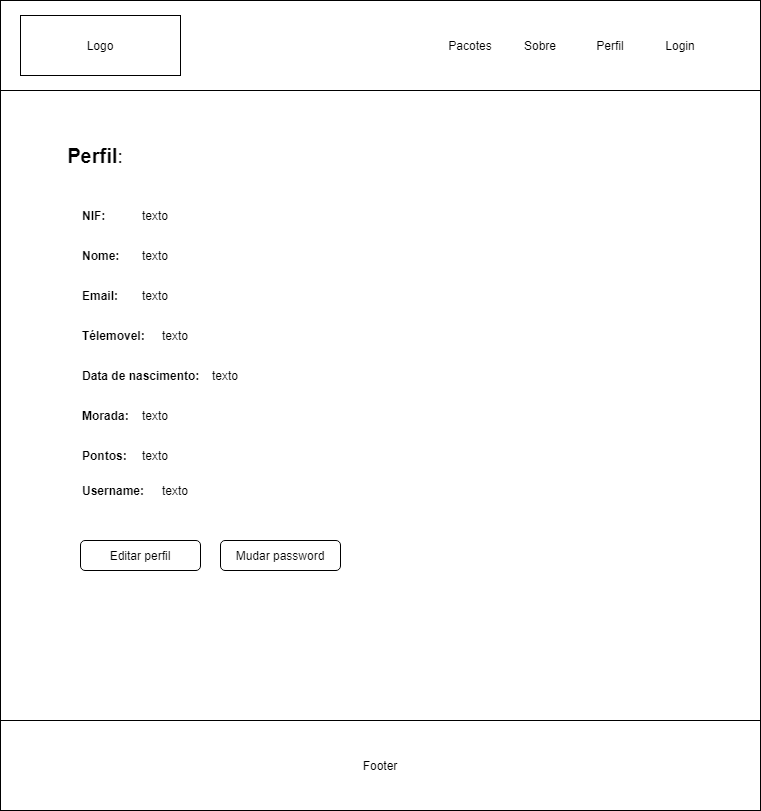

The diagram above was exported from draw.io. Its source (the exported page's mxGraphModel, read from the mxfile embedded in the PNG):
<mxGraphModel dx="1422" dy="747" grid="1" gridSize="10" guides="1" tooltips="1" connect="1" arrows="1" fold="1" page="1" pageScale="1" pageWidth="827" pageHeight="1169" math="0" shadow="0">
  <root>
    <mxCell id="0" />
    <mxCell id="1" parent="0" />
    <mxCell id="sSaX9gXvgp1G-d5pKnBB-1" value="" style="rounded=0;whiteSpace=wrap;html=1;" vertex="1" parent="1">
      <mxGeometry x="40" y="80" width="760" height="810" as="geometry" />
    </mxCell>
    <mxCell id="sSaX9gXvgp1G-d5pKnBB-2" value="" style="rounded=0;whiteSpace=wrap;html=1;" vertex="1" parent="1">
      <mxGeometry x="40" y="80" width="760" height="90" as="geometry" />
    </mxCell>
    <mxCell id="sSaX9gXvgp1G-d5pKnBB-3" value="Logo" style="rounded=0;whiteSpace=wrap;html=1;" vertex="1" parent="1">
      <mxGeometry x="60" y="95" width="160" height="60" as="geometry" />
    </mxCell>
    <mxCell id="sSaX9gXvgp1G-d5pKnBB-4" value="Pacotes" style="text;html=1;strokeColor=none;fillColor=none;align=center;verticalAlign=middle;whiteSpace=wrap;rounded=0;" vertex="1" parent="1">
      <mxGeometry x="480" y="110" width="60" height="30" as="geometry" />
    </mxCell>
    <mxCell id="sSaX9gXvgp1G-d5pKnBB-5" value="Sobre" style="text;html=1;strokeColor=none;fillColor=none;align=center;verticalAlign=middle;whiteSpace=wrap;rounded=0;" vertex="1" parent="1">
      <mxGeometry x="550" y="110" width="60" height="30" as="geometry" />
    </mxCell>
    <mxCell id="sSaX9gXvgp1G-d5pKnBB-6" value="Perfil" style="text;html=1;strokeColor=none;fillColor=none;align=center;verticalAlign=middle;whiteSpace=wrap;rounded=0;" vertex="1" parent="1">
      <mxGeometry x="620" y="110" width="60" height="30" as="geometry" />
    </mxCell>
    <mxCell id="sSaX9gXvgp1G-d5pKnBB-7" value="Login" style="text;html=1;strokeColor=none;fillColor=none;align=center;verticalAlign=middle;whiteSpace=wrap;rounded=0;" vertex="1" parent="1">
      <mxGeometry x="690" y="110" width="60" height="30" as="geometry" />
    </mxCell>
    <mxCell id="sSaX9gXvgp1G-d5pKnBB-8" value="Footer" style="rounded=0;whiteSpace=wrap;html=1;" vertex="1" parent="1">
      <mxGeometry x="40" y="800" width="760" height="90" as="geometry" />
    </mxCell>
    <mxCell id="sSaX9gXvgp1G-d5pKnBB-9" value="&lt;font style=&quot;font-size: 20px&quot;&gt;&lt;b&gt;&lt;font style=&quot;font-size: 20px&quot;&gt;Perfil&lt;/font&gt;&lt;/b&gt;:&lt;/font&gt;" style="text;html=1;strokeColor=none;fillColor=none;align=center;verticalAlign=middle;whiteSpace=wrap;rounded=0;" vertex="1" parent="1">
      <mxGeometry x="80" y="220" width="110" height="30" as="geometry" />
    </mxCell>
    <mxCell id="sSaX9gXvgp1G-d5pKnBB-10" value="&lt;b&gt;NIF:&lt;/b&gt;" style="text;html=1;strokeColor=none;fillColor=none;align=left;verticalAlign=middle;whiteSpace=wrap;rounded=0;fontSize=12;" vertex="1" parent="1">
      <mxGeometry x="120" y="280" width="60" height="30" as="geometry" />
    </mxCell>
    <mxCell id="sSaX9gXvgp1G-d5pKnBB-11" value="texto" style="text;html=1;strokeColor=none;fillColor=none;align=left;verticalAlign=middle;whiteSpace=wrap;rounded=0;fontSize=12;" vertex="1" parent="1">
      <mxGeometry x="180" y="280" width="120" height="30" as="geometry" />
    </mxCell>
    <mxCell id="sSaX9gXvgp1G-d5pKnBB-12" value="&lt;b&gt;Nome:&lt;/b&gt;" style="text;html=1;strokeColor=none;fillColor=none;align=left;verticalAlign=middle;whiteSpace=wrap;rounded=0;fontSize=12;" vertex="1" parent="1">
      <mxGeometry x="120" y="320" width="60" height="30" as="geometry" />
    </mxCell>
    <mxCell id="sSaX9gXvgp1G-d5pKnBB-13" value="texto" style="text;html=1;strokeColor=none;fillColor=none;align=left;verticalAlign=middle;whiteSpace=wrap;rounded=0;fontSize=12;" vertex="1" parent="1">
      <mxGeometry x="180" y="320" width="120" height="30" as="geometry" />
    </mxCell>
    <mxCell id="sSaX9gXvgp1G-d5pKnBB-14" value="&lt;b&gt;Email:&lt;/b&gt;" style="text;html=1;strokeColor=none;fillColor=none;align=left;verticalAlign=middle;whiteSpace=wrap;rounded=0;fontSize=12;" vertex="1" parent="1">
      <mxGeometry x="120" y="360" width="60" height="30" as="geometry" />
    </mxCell>
    <mxCell id="sSaX9gXvgp1G-d5pKnBB-15" value="texto" style="text;html=1;strokeColor=none;fillColor=none;align=left;verticalAlign=middle;whiteSpace=wrap;rounded=0;fontSize=12;" vertex="1" parent="1">
      <mxGeometry x="180" y="360" width="120" height="30" as="geometry" />
    </mxCell>
    <mxCell id="sSaX9gXvgp1G-d5pKnBB-16" value="&lt;b&gt;Télemovel:&lt;/b&gt;" style="text;html=1;strokeColor=none;fillColor=none;align=left;verticalAlign=middle;whiteSpace=wrap;rounded=0;fontSize=12;" vertex="1" parent="1">
      <mxGeometry x="120" y="400" width="70" height="30" as="geometry" />
    </mxCell>
    <mxCell id="sSaX9gXvgp1G-d5pKnBB-17" value="texto" style="text;html=1;strokeColor=none;fillColor=none;align=left;verticalAlign=middle;whiteSpace=wrap;rounded=0;fontSize=12;" vertex="1" parent="1">
      <mxGeometry x="200" y="400" width="120" height="30" as="geometry" />
    </mxCell>
    <mxCell id="sSaX9gXvgp1G-d5pKnBB-18" value="&lt;b&gt;Data de nascimento:&lt;/b&gt;" style="text;html=1;strokeColor=none;fillColor=none;align=left;verticalAlign=middle;whiteSpace=wrap;rounded=0;fontSize=12;" vertex="1" parent="1">
      <mxGeometry x="120" y="440" width="130" height="30" as="geometry" />
    </mxCell>
    <mxCell id="sSaX9gXvgp1G-d5pKnBB-19" value="texto" style="text;html=1;strokeColor=none;fillColor=none;align=left;verticalAlign=middle;whiteSpace=wrap;rounded=0;fontSize=12;" vertex="1" parent="1">
      <mxGeometry x="250" y="440" width="120" height="30" as="geometry" />
    </mxCell>
    <mxCell id="sSaX9gXvgp1G-d5pKnBB-20" value="&lt;b&gt;Morada:&lt;/b&gt;" style="text;html=1;strokeColor=none;fillColor=none;align=left;verticalAlign=middle;whiteSpace=wrap;rounded=0;fontSize=12;" vertex="1" parent="1">
      <mxGeometry x="120" y="480" width="60" height="30" as="geometry" />
    </mxCell>
    <mxCell id="sSaX9gXvgp1G-d5pKnBB-21" value="texto" style="text;html=1;strokeColor=none;fillColor=none;align=left;verticalAlign=middle;whiteSpace=wrap;rounded=0;fontSize=12;" vertex="1" parent="1">
      <mxGeometry x="180" y="480" width="120" height="30" as="geometry" />
    </mxCell>
    <mxCell id="sSaX9gXvgp1G-d5pKnBB-22" value="&lt;b&gt;Pontos:&lt;/b&gt;" style="text;html=1;strokeColor=none;fillColor=none;align=left;verticalAlign=middle;whiteSpace=wrap;rounded=0;fontSize=12;" vertex="1" parent="1">
      <mxGeometry x="120" y="520" width="60" height="30" as="geometry" />
    </mxCell>
    <mxCell id="sSaX9gXvgp1G-d5pKnBB-23" value="texto" style="text;html=1;strokeColor=none;fillColor=none;align=left;verticalAlign=middle;whiteSpace=wrap;rounded=0;fontSize=12;" vertex="1" parent="1">
      <mxGeometry x="180" y="520" width="120" height="30" as="geometry" />
    </mxCell>
    <mxCell id="sSaX9gXvgp1G-d5pKnBB-24" value="&lt;b&gt;Username:&lt;/b&gt;" style="text;html=1;strokeColor=none;fillColor=none;align=left;verticalAlign=middle;whiteSpace=wrap;rounded=0;fontSize=12;" vertex="1" parent="1">
      <mxGeometry x="120" y="555" width="60" height="30" as="geometry" />
    </mxCell>
    <mxCell id="sSaX9gXvgp1G-d5pKnBB-25" value="texto" style="text;html=1;strokeColor=none;fillColor=none;align=left;verticalAlign=middle;whiteSpace=wrap;rounded=0;fontSize=12;" vertex="1" parent="1">
      <mxGeometry x="200" y="555" width="120" height="30" as="geometry" />
    </mxCell>
    <mxCell id="sSaX9gXvgp1G-d5pKnBB-28" value="Editar perfil" style="rounded=1;whiteSpace=wrap;html=1;fontSize=12;align=center;" vertex="1" parent="1">
      <mxGeometry x="120" y="620" width="120" height="30" as="geometry" />
    </mxCell>
    <mxCell id="sSaX9gXvgp1G-d5pKnBB-29" value="Mudar password" style="rounded=1;whiteSpace=wrap;html=1;fontSize=12;align=center;" vertex="1" parent="1">
      <mxGeometry x="260" y="620" width="120" height="30" as="geometry" />
    </mxCell>
  </root>
</mxGraphModel>